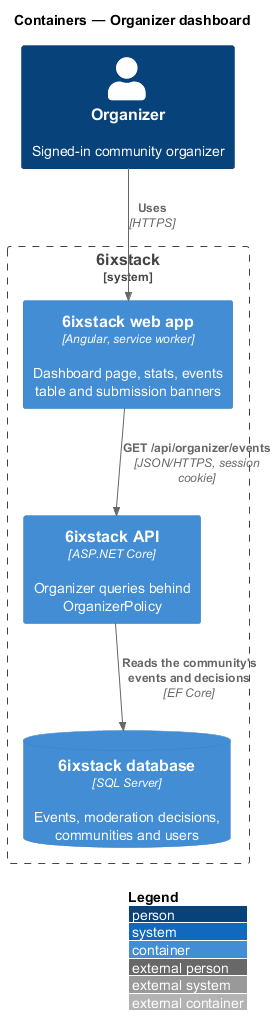

The diagram above was rendered by PlantUML. Its source (embedded in the PNG):
@startuml
!include <C4/C4_Container>
LAYOUT_WITH_LEGEND()
title Containers — Organizer dashboard

Person(organizer, "Organizer", "Signed-in community organizer")
System_Boundary(sixstack, "6ixstack") {
  Container(spa, "6ixstack web app", "Angular, service worker", "Dashboard page, stats, events table and submission banners")
  Container(api, "6ixstack API", "ASP.NET Core", "Organizer queries behind OrganizerPolicy")
  ContainerDb(db, "6ixstack database", "SQL Server", "Events, moderation decisions, communities and users")
}
Rel(organizer, spa, "Uses", "HTTPS")
Rel(spa, api, "GET /api/organizer/events", "JSON/HTTPS, session cookie")
Rel(api, db, "Reads the community's events and decisions", "EF Core")
@enduml